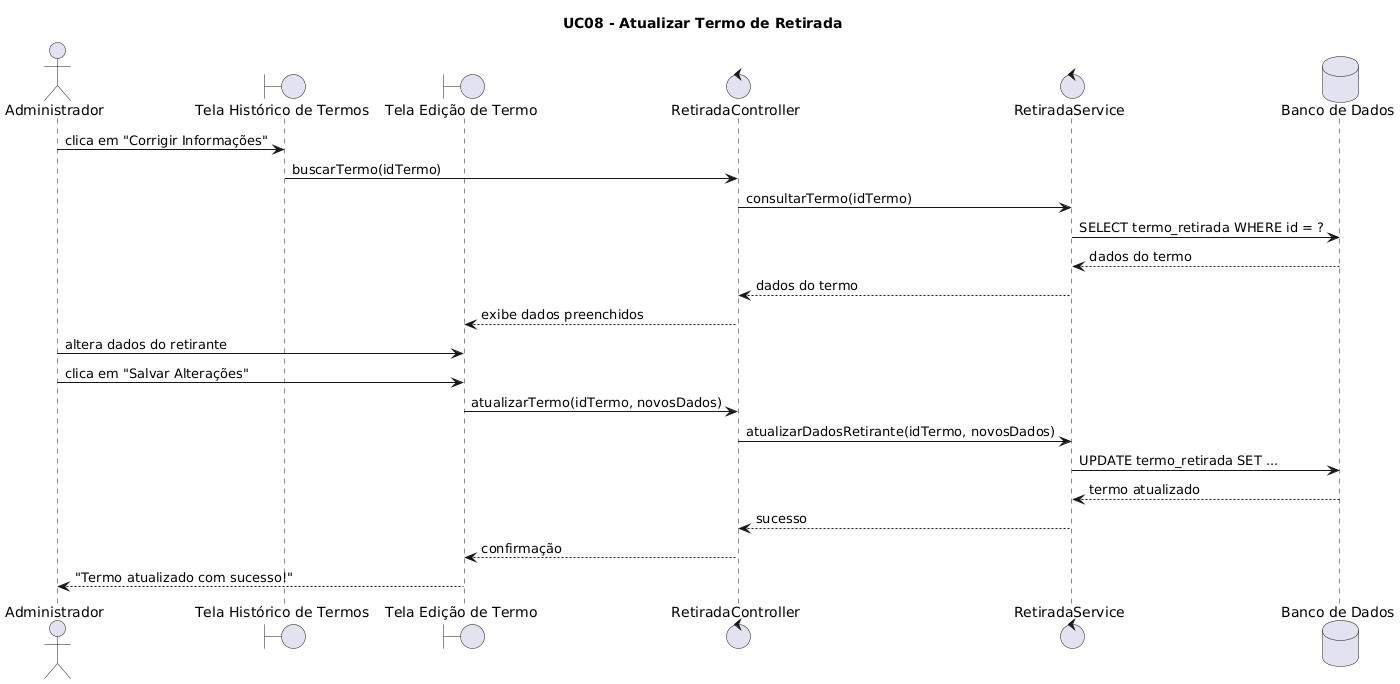

The diagram above was rendered by PlantUML. Its source (embedded in the PNG):
@startuml
title UC08 - Atualizar Termo de Retirada

actor Administrador
boundary "Tela Histórico de Termos" as Historico
boundary "Tela Edição de Termo" as Edicao
control "RetiradaController" as Controller
control "RetiradaService" as Service
database "Banco de Dados" as BD

Administrador -> Historico: clica em "Corrigir Informações"
Historico -> Controller: buscarTermo(idTermo)
Controller -> Service: consultarTermo(idTermo)
Service -> BD: SELECT termo_retirada WHERE id = ?
BD --> Service: dados do termo
Service --> Controller: dados do termo
Controller --> Edicao: exibe dados preenchidos

Administrador -> Edicao: altera dados do retirante
Administrador -> Edicao: clica em "Salvar Alterações"

Edicao -> Controller: atualizarTermo(idTermo, novosDados)
Controller -> Service: atualizarDadosRetirante(idTermo, novosDados)
Service -> BD: UPDATE termo_retirada SET ...
BD --> Service: termo atualizado

Service --> Controller: sucesso
Controller --> Edicao: confirmação
Edicao --> Administrador: "Termo atualizado com sucesso!"
@enduml